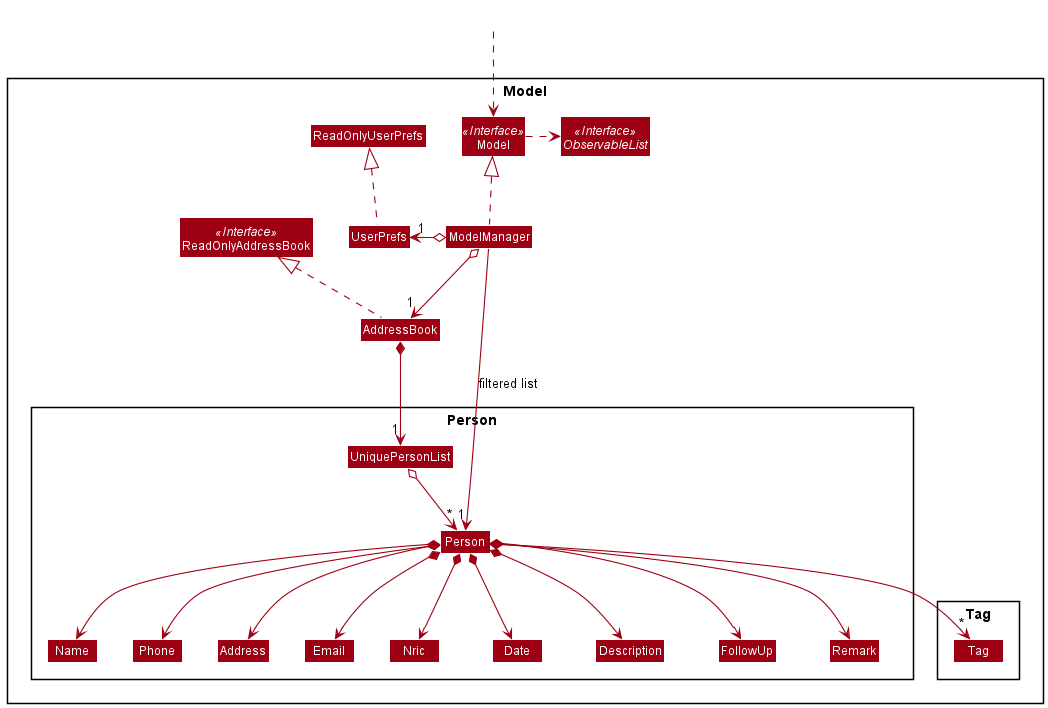

The diagram above was rendered by PlantUML. Its source (embedded in the PNG):
@startuml
!include style.puml
skinparam arrowThickness 1.1
skinparam arrowColor MODEL_COLOR
skinparam classBackgroundColor MODEL_COLOR

Package Model <<Rectangle>>{
Interface ReadOnlyAddressBook <<Interface>>
Interface Model <<Interface>>
Interface ObservableList <<Interface>>
Class AddressBook
Class ReadOnlyAddressBook
Class Model
Class ModelManager
Class UserPrefs
Class ReadOnlyUserPrefs

Package Person {
Class Person
Class Date
Class Description
Class Nric
Class Remark
Class FollowUp
Class Address
Class Email
Class Name
Class Phone
Class UniquePersonList
}

Package Tag {
Class Tag
}
}

Class HiddenOutside #FFFFFF
HiddenOutside ..> Model

AddressBook .up.|> ReadOnlyAddressBook

ModelManager .up.|> Model
Model .right.> ObservableList
ModelManager o--> "1" AddressBook
ModelManager o-left-> "1" UserPrefs
UserPrefs .up.|> ReadOnlyUserPrefs

AddressBook *--> "1" UniquePersonList
UniquePersonList o--> "*" Person
Person *--> Name
Person *--> Nric
Person *--> Date
Person *--> Description
Person *--> Phone
Person *--> Email
Person *--> Address
Person *--> Remark
Person *--> FollowUp
Person *--> "*" Tag

Name -[hidden]right-> Phone
Phone -[hidden]right-> Address
Address -[hidden]right-> Email
Nric -[hidden]right-> Nric
Date -[hidden]right-> Date
Description-[hidden]right-> Description
FollowUp -[hidden]right-> FollowUp
Remark -[hidden]right-> Remark

ModelManager -->"1" Person : filtered list
@enduml